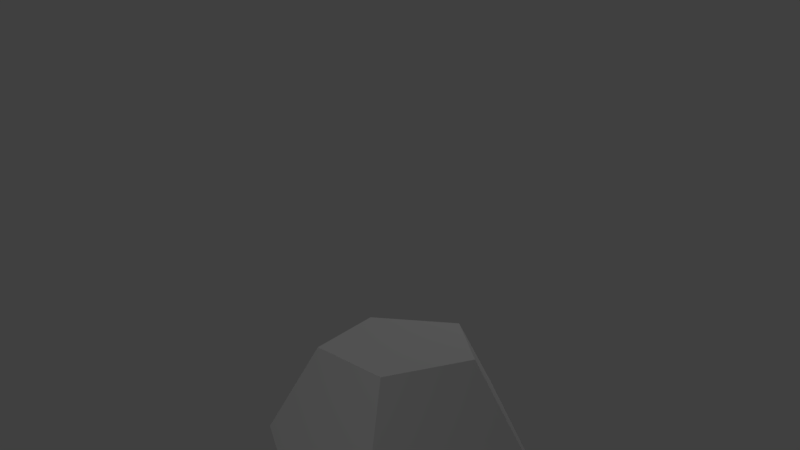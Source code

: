 # Source: Dodecahedronexp.blend  (saved by Blender 2.78.0; exported with 4.5.12 LTS)
import bpy
from mathutils import Matrix  # noqa: F401  (used for matrix-valued properties, if any)

bpy.ops.wm.read_factory_settings(use_empty=True)
scene = bpy.context.scene
scene.name = 'Scene'

# ---- collections
col_collection_1 = bpy.data.collections.new('Collection 1'); scene.collection.children.link(col_collection_1)

# ---- world
world_world = bpy.data.worlds.new('World'); scene.world = world_world
world_world.color = (0.05088, 0.05088, 0.05088)
world_world.use_sun_shadow = False
world_world.sun_shadow_jitter_overblur = 0.0
world_world.cycles.sampling_method = 'MANUAL'

# ---- cameras
cam_camera = bpy.data.cameras.new('Camera')
cam_camera.clip_end = 100.0
cam_camera.lens = 35.0
cam_camera.sensor_width = 32.0
cam_camera.sensor_height = 18.0
cam_camera.ortho_scale = 7.314
cam_camera.dof.focus_distance = 0.0
cam_camera.dof.aperture_fstop = 128.0

# ---- lights
light_lamp_001 = bpy.data.lights.new('Lamp.001', 'POINT')
light_lamp_001.transmission_factor = 0.0
light_lamp_001.cutoff_distance = 30.0
light_lamp_001.energy = 100.0
light_lamp_001.shadow_buffer_clip_start = 1.001
light_lamp_001.shadow_soft_size = 0.1
light_lamp_001.shadow_maximum_resolution = 0.006
light_lamp_001.use_absolute_resolution = True
light_lamp = bpy.data.lights.new('Lamp', 'POINT')
light_lamp.transmission_factor = 0.0
light_lamp.cutoff_distance = 30.0
light_lamp.energy = 100.0
light_lamp.shadow_buffer_clip_start = 1.001
light_lamp.shadow_soft_size = 0.1
light_lamp.shadow_maximum_resolution = 0.006
light_lamp.use_absolute_resolution = True

# ---- meshes
me_cylinder_001 = bpy.data.meshes.new('Cylinder.001')
me_cylinder_001.from_pydata([(-0.9504, -0.309, -1.31), (-0.5871, 0.8091, -1.31), (-1.537, -0.5003, -0.3092), (-0.9504, 1.308, -0.3092), (1.538, 0.4995, 0.3092), (0.9517, -0.309, -1.31), (9.137e-06, -1.617, -0.3092), (0.0006693, -1.0, -1.31), (0.5885, 0.8091, -1.31), (-0.0002534, 1.617, 0.3092), (0.9504, 1.307, -0.3092), (-0.9507, 0.309, 1.31), (-1.538, 0.499, 0.3092), (0.0003979, 1.0, 1.31), (-0.5874, -0.8091, 1.31), (-0.9507, -1.308, 0.3092), (1.538, -0.4995, -0.3092), (0.9504, -1.309, 0.3092), (0.9515, 0.309, 1.31), (0.5882, -0.8091, 1.31)], [], [(1, 0, 2, 12, 3), (10, 8, 1, 3, 9), (8, 10, 4, 16, 5), (16, 17, 6, 7, 5), (15, 2, 0, 7, 6), (0, 1, 8, 5, 7), (13, 18, 4, 10, 9), (12, 11, 13, 9, 3), (11, 12, 2, 15, 14), (15, 6, 17, 19, 14), (16, 4, 18, 19, 17), (18, 13, 11, 14, 19)])
me_cylinder_001.materials.append(None)
me_cylinder_001.use_remesh_preserve_volume = False
me_cylinder_001.use_remesh_preserve_attributes = False
me_cylinder_001.use_mirror_vertex_groups = False
me_cylinder_001.update()

# ---- objects
ob_lamp_001 = bpy.data.objects.new('Lamp.001', light_lamp_001)
ob_dodecahedron = bpy.data.objects.new('dodecahedron', me_cylinder_001)
ob_lamp = bpy.data.objects.new('Lamp', light_lamp)
ob_camera = bpy.data.objects.new('Camera', cam_camera)

# ---- transforms, parenting, visibility, modifiers, constraints
ob_lamp_001.location = (1.75, -6.618, 6.758)
ob_lamp_001.rotation_euler = (0.6503, 0.05522, 1.866)
ob_lamp_001.lock_rotations_4d = False
ob_lamp_001.empty_display_type = 'ARROWS'
ob_lamp_001.color = (0.0, 0.0, 0.0, 0.0)
ob_lamp_001.lineart.crease_threshold = 0.0
ob_dodecahedron.location = (0.0, 0.0, 0.0)
ob_dodecahedron.lineart.crease_threshold = 0.0
ob_lamp.location = (-0.5259, 5.189, 6.326)
ob_lamp.rotation_euler = (0.6503, 0.05522, 1.866)
ob_lamp.lock_rotations_4d = False
ob_lamp.empty_display_type = 'ARROWS'
ob_lamp.color = (0.0, 0.0, 0.0, 0.0)
ob_lamp.lineart.crease_threshold = 0.0
ob_camera.location = (7.481, -6.508, 5.344)
ob_camera.rotation_euler = (1.319, 0.01081, 0.8512)
ob_camera.lock_rotations_4d = False
ob_camera.empty_display_type = 'ARROWS'
ob_camera.color = (0.0, 0.0, 0.0, 0.0)
ob_camera.display_type = 'WIRE'
ob_camera.lineart.crease_threshold = 0.0

# ---- collection membership
col_collection_1.objects.link(ob_lamp_001)
col_collection_1.objects.link(ob_dodecahedron)
col_collection_1.objects.link(ob_lamp)
col_collection_1.objects.link(ob_camera)

# ---- scene / render settings (as saved in the file)
scene.camera = ob_camera
scene.frame_start = 1; scene.frame_end = 250; scene.frame_set(1)
scene.render.engine = 'BLENDER_EEVEE_NEXT'
scene.render.resolution_percentage = 50
scene.render.dither_intensity = 0.0
scene.cycles.use_denoising = False
scene.cycles.samples = 128
scene.cycles.sampling_pattern = 'TABULATED_SOBOL'
scene.cycles.light_sampling_threshold = 0.0
scene.cycles.use_adaptive_sampling = False
scene.cycles.use_light_tree = False
scene.cycles.blur_glossy = 0.0
scene.cycles.sample_clamp_indirect = 0.0
scene.view_settings.view_transform = 'Standard'
bpy.context.view_layer.update()
